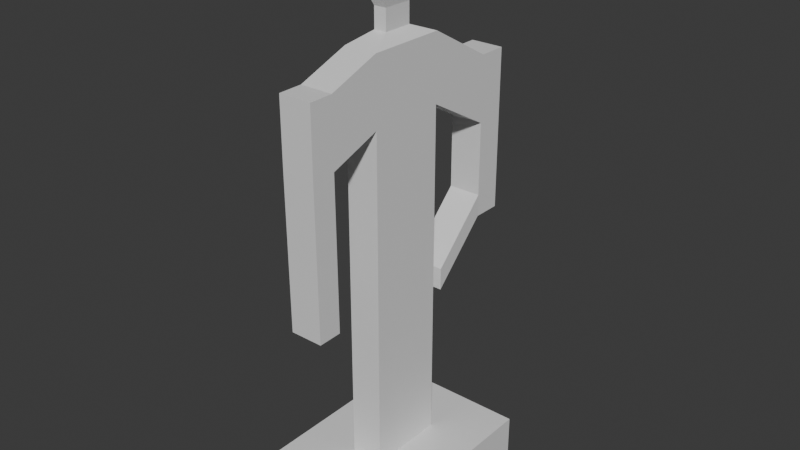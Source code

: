 # Source: maniq.blend  (saved by Blender 5.0.119; exported with 4.5.12 LTS)
import bpy
from mathutils import Matrix  # noqa: F401  (used for matrix-valued properties, if any)

bpy.ops.wm.read_factory_settings(use_empty=True)
scene = bpy.context.scene
scene.name = 'Scene'

# ---- collections
col_collection = bpy.data.collections.new('Collection'); scene.collection.children.link(col_collection)

# ---- materials (node trees are filled in below, after node groups)
mat_material = bpy.data.materials.new('Material')
mat_material.alpha_threshold = 0.0
mat_material.use_backface_culling_lightprobe_volume = False
mat_material.roughness = 0.5
mat_material.line_color = (0.0, 0.0, 0.0, 1.0)

# ---- material node trees
mat_material.use_nodes = True; mat_material.node_tree.nodes.clear()
_N = mat_material.node_tree.nodes; _L = mat_material.node_tree.links
n0 = _N.new('ShaderNodeOutputMaterial'); n0.name = 'Material Output'; n0.location = (200, 100)
n1 = _N.new('ShaderNodeBsdfPrincipled'); n1.name = 'Principled BSDF'; n1.location = (-200, 100)
_L.new(n1.outputs[0], n0.inputs[0])
n0.is_active_output = True

# ---- world
world_world = bpy.data.worlds.new('World'); scene.world = world_world
world_world.use_nodes = True; world_world.node_tree.nodes.clear()
_N = world_world.node_tree.nodes; _L = world_world.node_tree.links
n0 = _N.new('ShaderNodeOutputWorld'); n0.name = 'World Output'; n0.location = (200, 100)
n1 = _N.new('ShaderNodeBackground'); n1.name = 'Background'; n1.location = (-200, 100)
n1.inputs[0].default_value = (0.05088, 0.05088, 0.05088, 1.0)
_L.new(n1.outputs[0], n0.inputs[0])
n0.is_active_output = True
world_world.color = (0.05088, 0.05088, 0.05088)
world_world.sun_shadow_jitter_overblur = 0.0

# ---- meshes
me_cube = bpy.data.meshes.new('Cube')
me_cube.from_pydata([(0.2334, 0.4031, 0.03958), (0.2334, 0.4031, -0.09276), (0.2334, -0.2265, 0.03958), (0.2334, -0.2265, -0.09276), (-0.2312, 0.4031, 0.03958), (-0.2312, 0.4031, -0.09276), (-0.2312, -0.2265, 0.03958), (-0.2312, -0.2265, -0.09276), (0.05423, -0.03848, 0.03958), (-0.05202, -0.03848, 0.03958), (0.05423, 0.2152, 0.03958), (-0.05202, 0.2152, 0.03958), (0.05423, -0.03848, 0.4808), (-0.05202, -0.03848, 0.4808), (0.05423, 0.2152, 0.4808), (-0.05202, 0.2152, 0.4808), (0.05423, -0.03848, 1.148), (-0.05202, -0.03848, 1.148), (0.05423, 0.2152, 1.148), (-0.05202, 0.2152, 1.148), (0.05423, -0.03848, 1.361), (-0.05202, -0.03848, 1.361), (0.05423, 0.2152, 1.361), (-0.05202, 0.2152, 1.361), (0.02118, 0.04043, 1.391), (-0.01896, 0.04043, 1.391), (0.02118, 0.1363, 1.391), (-0.01896, 0.1363, 1.391), (0.05423, -0.2059, 1.086), (-0.05202, -0.2059, 1.086), (0.05423, -0.2059, 1.299), (-0.05202, -0.2059, 1.299), (0.05423, -0.2833, 1.084), (-0.05202, -0.2833, 1.084), (0.05423, -0.2833, 1.298), (-0.05202, -0.2833, 1.298), (-0.05202, 0.435, 1.024), (0.05423, 0.435, 1.024), (-0.05202, 0.435, 1.237), (0.05423, 0.435, 1.237), (-0.05202, 0.5265, 1.024), (0.05423, 0.5265, 1.024), (-0.05202, 0.5265, 1.237), (0.05423, 0.5265, 1.237), (-0.05202, 0.435, 0.7859), (0.05423, 0.435, 0.7859), (-0.05202, 0.5265, 0.7859), (0.05423, 0.5265, 0.7859), (-0.05202, 0.435, 0.714), (0.05423, 0.435, 0.714), (-0.05202, 0.5265, 0.714), (0.05423, 0.5265, 0.714), (-0.04599, 0.244, 0.6094), (0.06026, 0.244, 0.6094), (-0.04599, 0.244, 0.5375), (0.06026, 0.244, 0.5375), (0.02118, 0.04043, 1.456), (-0.01896, 0.04043, 1.456), (0.02118, 0.1363, 1.456), (-0.01896, 0.1363, 1.456), (0.03681, 0.003109, 1.526), (-0.0346, 0.003109, 1.526), (0.03681, 0.1736, 1.526), (-0.0346, 0.1736, 1.526), (0.03368, 0.01059, 1.669), (-0.03146, 0.01059, 1.669), (0.03368, 0.1661, 1.669), (-0.03146, 0.1661, 1.669), (0.05423, -0.202, 0.596), (-0.05202, -0.202, 0.596), (0.05423, -0.2794, 0.5946), (-0.05202, -0.2794, 0.5946)], [], [(6, 2, 8, 9), (3, 2, 6, 7), (7, 6, 4, 5), (5, 1, 3, 7), (1, 0, 2, 3), (5, 4, 0, 1), (10, 11, 15, 14), (4, 6, 9, 11), (2, 0, 10, 8), (0, 4, 11, 10), (15, 13, 17, 19), (8, 10, 14, 12), (11, 9, 13, 15), (9, 8, 12, 13), (19, 17, 21, 23), (13, 12, 16, 17), (14, 15, 19, 18), (12, 14, 18, 16), (22, 23, 27, 26), (20, 21, 31, 30), (22, 18, 37, 39), (16, 18, 22, 20), (27, 25, 57, 59), (20, 22, 26, 24), (23, 21, 25, 27), (21, 20, 24, 25), (31, 29, 33, 35), (17, 16, 28, 29), (16, 20, 30, 28), (21, 17, 29, 31), (33, 32, 34, 35), (32, 33, 71, 70), (28, 30, 34, 32), (30, 31, 35, 34), (38, 39, 43, 42), (19, 23, 38, 36), (23, 22, 39, 38), (18, 19, 36, 37), (41, 40, 42, 43), (36, 38, 42, 40), (40, 41, 47, 46), (39, 37, 41, 43), (47, 45, 49, 51), (41, 37, 45, 47), (37, 36, 44, 45), (36, 40, 46, 44), (49, 48, 50, 51), (46, 47, 51, 50), (44, 46, 50, 48), (49, 45, 53, 55), (53, 52, 54, 55), (48, 49, 55, 54), (44, 48, 54, 52), (45, 44, 52, 53), (59, 57, 61, 63), (25, 24, 56, 57), (26, 27, 59, 58), (24, 26, 58, 56), (62, 63, 67, 66), (57, 56, 60, 61), (58, 59, 63, 62), (56, 58, 62, 60), (66, 67, 65, 64), (60, 62, 66, 64), (63, 61, 65, 67), (61, 60, 64, 65), (69, 68, 70, 71), (29, 28, 68, 69), (28, 32, 70, 68), (33, 29, 69, 71)])
_uv = me_cube.uv_layers.new(name='UVMap')
_uv.uv.foreach_set('vector', [0.625, 1.0, 0.625, 0.75, 0.625, 0.75, 0.625, 1.0, 0.375, 0.75, 0.625, 0.75, 0.625, 1.0, 0.375, 1.0, 0.375, 0.0, 0.625, 0.0, 0.625, 0.25, 0.375, 0.25, 0.125, 0.5, 0.375, 0.5, 0.375, 0.75, 0.125, 0.75, 0.375, 0.5, 0.625, 0.5, 0.625, 0.75, 0.375, 0.75, 0.375, 0.25, 0.625, 0.25, 0.625, 0.5, 0.375, 0.5, 0.625, 0.5, 0.625, 0.25, 0.625, 0.25, 0.625, 0.5, 0.625, 0.25, 0.625, 0.0, 0.625, 0.0, 0.625, 0.25, 0.625, 0.75, 0.625, 0.5, 0.625, 0.5, 0.625, 0.75, 0.625, 0.5, 0.625, 0.25, 0.625, 0.25, 0.625, 0.5, 0.625, 0.25, 0.625, 0.0, 0.625, 0.0, 0.625, 0.25, 0.625, 0.75, 0.625, 0.5, 0.625, 0.5, 0.625, 0.75, 0.625, 0.25, 0.625, 0.0, 0.625, 0.0, 0.625, 0.25, 0.625, 1.0, 0.625, 0.75, 0.625, 0.75, 0.625, 1.0, 0.625, 0.25, 0.625, 0.0, 0.625, 0.0, 0.625, 0.25, 0.625, 1.0, 0.625, 0.75, 0.625, 0.75, 0.625, 1.0, 0.625, 0.5, 0.625, 0.25, 0.625, 0.25, 0.625, 0.5, 0.625, 0.75, 0.625, 0.5, 0.625, 0.5, 0.625, 0.75, 0.625, 0.5, 0.625, 0.25, 0.625, 0.25, 0.625, 0.5, 0.625, 0.75, 0.625, 1.0, 0.625, 1.0, 0.625, 0.75, 0.625, 0.5, 0.625, 0.5, 0.625, 0.5, 0.625, 0.5, 0.625, 0.75, 0.625, 0.5, 0.625, 0.5, 0.625, 0.75, 0.625, 0.25, 0.625, 0.0, 0.625, 0.0, 0.625, 0.25, 0.625, 0.75, 0.625, 0.5, 0.625, 0.5, 0.625, 0.75, 0.625, 0.25, 0.625, 0.0, 0.625, 0.0, 0.625, 0.25, 0.625, 1.0, 0.625, 0.75, 0.625, 0.75, 0.625, 1.0, 0.625, 0.0, 0.625, 0.0, 0.625, 0.0, 0.625, 0.0, 0.625, 1.0, 0.625, 0.75, 0.625, 0.75, 0.625, 1.0, 0.625, 0.75, 0.625, 0.75, 0.625, 0.75, 0.625, 0.75, 0.625, 0.0, 0.625, 0.0, 0.625, 0.0, 0.625, 0.0, 0.625, 1.0, 0.625, 0.75, 0.625, 0.75, 0.625, 1.0, 0.625, 0.75, 0.625, 1.0, 0.625, 1.0, 0.625, 0.75, 0.625, 0.75, 0.625, 0.75, 0.625, 0.75, 0.625, 0.75, 0.625, 0.75, 0.625, 1.0, 0.625, 1.0, 0.625, 0.75, 0.625, 0.25, 0.625, 0.5, 0.625, 0.5, 0.625, 0.25, 0.625, 0.25, 0.625, 0.25, 0.625, 0.25, 0.625, 0.25, 0.625, 0.25, 0.625, 0.5, 0.625, 0.5, 0.625, 0.25, 0.625, 0.5, 0.625, 0.25, 0.625, 0.25, 0.625, 0.5, 0.625, 0.5, 0.625, 0.25, 0.625, 0.25, 0.625, 0.5, 0.625, 0.25, 0.625, 0.25, 0.625, 0.25, 0.625, 0.25, 0.625, 0.25, 0.625, 0.5, 0.625, 0.5, 0.625, 0.25, 0.625, 0.5, 0.625, 0.5, 0.625, 0.5, 0.625, 0.5, 0.625, 0.5, 0.625, 0.5, 0.625, 0.5, 0.625, 0.5, 0.625, 0.5, 0.625, 0.5, 0.625, 0.5, 0.625, 0.5, 0.625, 0.5, 0.625, 0.25, 0.625, 0.25, 0.625, 0.5, 0.625, 0.25, 0.625, 0.25, 0.625, 0.25, 0.625, 0.25, 0.625, 0.5, 0.625, 0.25, 0.625, 0.25, 0.625, 0.5, 0.625, 0.25, 0.625, 0.5, 0.625, 0.5, 0.625, 0.25, 0.625, 0.25, 0.625, 0.25, 0.625, 0.25, 0.625, 0.25, 0.625, 0.5, 0.625, 0.5, 0.625, 0.5, 0.625, 0.5, 0.625, 0.5, 0.625, 0.25, 0.625, 0.25, 0.625, 0.5, 0.625, 0.25, 0.625, 0.5, 0.625, 0.5, 0.625, 0.25, 0.625, 0.25, 0.625, 0.25, 0.625, 0.25, 0.625, 0.25, 0.625, 0.5, 0.625, 0.25, 0.625, 0.25, 0.625, 0.5, 0.625, 0.25, 0.625, 0.0, 0.625, 0.0, 0.625, 0.25, 0.625, 1.0, 0.625, 0.75, 0.625, 0.75, 0.625, 1.0, 0.625, 0.5, 0.625, 0.25, 0.625, 0.25, 0.625, 0.5, 0.625, 0.75, 0.625, 0.5, 0.625, 0.5, 0.625, 0.75, 0.625, 0.5, 0.625, 0.25, 0.625, 0.25, 0.625, 0.5, 0.625, 1.0, 0.625, 0.75, 0.625, 0.75, 0.625, 1.0, 0.625, 0.5, 0.625, 0.25, 0.625, 0.25, 0.625, 0.5, 0.625, 0.75, 0.625, 0.5, 0.625, 0.5, 0.625, 0.75, 0.625, 0.5, 0.875, 0.5, 0.875, 0.75, 0.625, 0.75, 0.625, 0.75, 0.625, 0.5, 0.625, 0.5, 0.625, 0.75, 0.625, 0.25, 0.625, 0.0, 0.625, 0.0, 0.625, 0.25, 0.625, 1.0, 0.625, 0.75, 0.625, 0.75, 0.625, 1.0, 0.625, 1.0, 0.625, 0.75, 0.625, 0.75, 0.625, 1.0, 0.625, 1.0, 0.625, 0.75, 0.625, 0.75, 0.625, 1.0, 0.625, 0.75, 0.625, 0.75, 0.625, 0.75, 0.625, 0.75, 0.625, 0.0, 0.625, 0.0, 0.625, 0.0, 0.625, 0.0])
me_cube.materials.append(mat_material)
me_cube.use_mirror_vertex_groups = False
me_cube.update()

# ---- objects
ob_maniq = bpy.data.objects.new('maniq', me_cube)

# ---- transforms, parenting, visibility, modifiers, constraints
ob_maniq.location = (0.0, 0.0, 0.0)
ob_maniq.lock_rotations_4d = False
ob_maniq.empty_display_type = 'ARROWS'
ob_maniq.lineart.crease_threshold = 0.0

# ---- collection membership
col_collection.objects.link(ob_maniq)

# ---- scene / render settings (as saved in the file)
scene.frame_start = 1; scene.frame_end = 250; scene.frame_set(1)
scene.render.engine = 'BLENDER_EEVEE_NEXT'
scene.render.bake_bias = 0.0
scene.render.bake_samples = 0
scene.cycles.sampling_pattern = 'TABULATED_SOBOL'
scene.eevee.use_volume_custom_range = False
bpy.context.view_layer.update()

# ---- added for rendering (the .blend has no active camera and no usable light): camera, sun
cam_auto = bpy.data.cameras.new('AutoCamera')
cam_auto.lens = 50.0
cam_auto.sensor_width = 36.0
cam_auto.clip_end = 1000.0
ob_auto_camera = bpy.data.objects.new('AutoCamera', cam_auto)
scene.collection.objects.link(ob_auto_camera)
ob_auto_camera.location = (1.84585, -2.09206, 2.26389)
ob_auto_camera.rotation_euler = (1.09748, -7.21219e-08, 0.694738)
scene.camera = ob_auto_camera
light_auto_sun = bpy.data.lights.new('AutoSun', 'SUN')
light_auto_sun.energy = 3.0
light_auto_sun.angle = 0.0523599
ob_auto_sun = bpy.data.objects.new('AutoSun', light_auto_sun)
scene.collection.objects.link(ob_auto_sun)
ob_auto_sun.rotation_euler = (0.872665, 0.174533, 0.523599)
bpy.context.view_layer.update()
